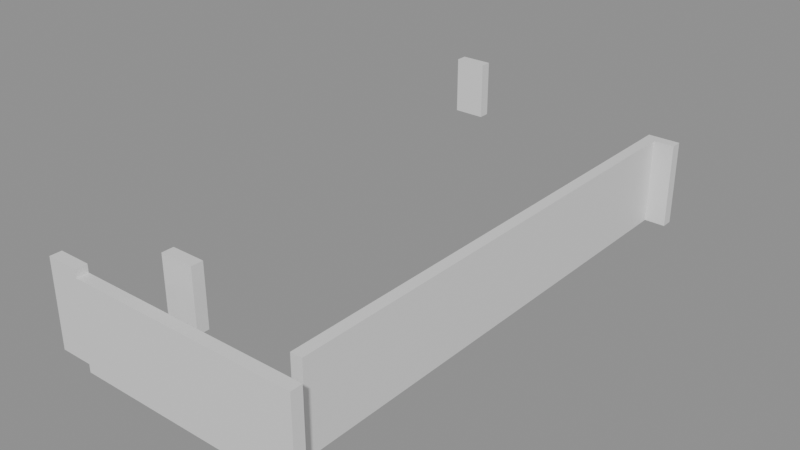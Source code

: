 # Source: building_lego.blend  (saved by Blender 5.0.119; exported with 4.5.12 LTS)
import bpy
from mathutils import Matrix  # noqa: F401  (used for matrix-valued properties, if any)

bpy.ops.wm.read_factory_settings(use_empty=True)
scene = bpy.context.scene
scene.name = 'Scene'

# ---- collections
col_01_paredes_externas = bpy.data.collections.new('01_Paredes_Externas'); scene.collection.children.link(col_01_paredes_externas)
col_02_paredes_internas = bpy.data.collections.new('02_Paredes_Internas'); scene.collection.children.link(col_02_paredes_internas)

# ---- materials (node trees are filled in below, after node groups)
mat_mat_parede_externa = bpy.data.materials.new('Mat_Parede_Externa')
mat_mat_parede_interna = bpy.data.materials.new('Mat_Parede_Interna')

# ---- material node trees
mat_mat_parede_externa.use_nodes = True; mat_mat_parede_externa.node_tree.nodes.clear()
_N = mat_mat_parede_externa.node_tree.nodes; _L = mat_mat_parede_externa.node_tree.links
n0 = _N.new('ShaderNodeBsdfPrincipled'); n0.name = 'BSDF - Pré-fundamentado'; n0.location = (-200, 100)
n1 = _N.new('ShaderNodeOutputMaterial'); n1.name = 'Saída de material'; n1.location = (200, 100)
_L.new(n0.outputs[0], n1.inputs[0])
n1.is_active_output = True
mat_mat_parede_interna.use_nodes = True; mat_mat_parede_interna.node_tree.nodes.clear()
_N = mat_mat_parede_interna.node_tree.nodes; _L = mat_mat_parede_interna.node_tree.links
n0 = _N.new('ShaderNodeBsdfPrincipled'); n0.name = 'BSDF - Pré-fundamentado'; n0.location = (-200, 100)
n1 = _N.new('ShaderNodeOutputMaterial'); n1.name = 'Saída de material'; n1.location = (200, 100)
_L.new(n0.outputs[0], n1.inputs[0])
n1.is_active_output = True

# ---- meshes
me_bloco_dungeon_wall_4768_4535_z2 = bpy.data.meshes.new('Bloco_dungeon_wall_4768_4535_z2')
me_bloco_dungeon_wall_4768_4535_z2.from_pydata([(-0.5, -0.175, -1.32), (0.5, -0.175, -1.32), (0.5, 0.175, -1.32), (-0.5, 0.175, -1.32), (-0.5, -0.175, 1.32), (0.5, -0.175, 1.32), (0.5, 0.175, 1.32), (-0.5, 0.175, 1.32)], [], [(0, 1, 2, 3), (4, 7, 6, 5), (0, 4, 5, 1), (2, 6, 7, 3), (0, 3, 7, 4), (1, 5, 6, 2)])
me_bloco_dungeon_wall_4768_4535_z2.materials.append(mat_mat_parede_externa)
me_bloco_dungeon_wall_4768_4535_z2.update()
me_bloco_dungeon_wall_4769_4535_z0 = bpy.data.meshes.new('Bloco_dungeon_wall_4769_4535_z0')
me_bloco_dungeon_wall_4769_4535_z0.from_pydata([(-0.5, -0.175, -1.32), (0.5, -0.175, -1.32), (0.5, 0.175, -1.32), (-0.5, 0.175, -1.32), (-0.5, -0.175, 1.32), (0.5, -0.175, 1.32), (0.5, 0.175, 1.32), (-0.5, 0.175, 1.32)], [], [(0, 1, 2, 3), (4, 7, 6, 5), (0, 4, 5, 1), (2, 6, 7, 3), (0, 3, 7, 4), (1, 5, 6, 2)])
me_bloco_dungeon_wall_4769_4535_z0.materials.append(mat_mat_parede_externa)
me_bloco_dungeon_wall_4769_4535_z0.update()
me_bloco_dungeon_wall_4770_4535_z0 = bpy.data.meshes.new('Bloco_dungeon_wall_4770_4535_z0')
me_bloco_dungeon_wall_4770_4535_z0.from_pydata([(-0.5, -0.175, -1.32), (0.5, -0.175, -1.32), (0.5, 0.175, -1.32), (-0.5, 0.175, -1.32), (-0.5, -0.175, 1.32), (0.5, -0.175, 1.32), (0.5, 0.175, 1.32), (-0.5, 0.175, 1.32)], [], [(0, 1, 2, 3), (4, 7, 6, 5), (0, 4, 5, 1), (2, 6, 7, 3), (0, 3, 7, 4), (1, 5, 6, 2)])
me_bloco_dungeon_wall_4770_4535_z0.materials.append(mat_mat_parede_externa)
me_bloco_dungeon_wall_4770_4535_z0.update()
me_bloco_dungeon_wall_4771_4535_z0 = bpy.data.meshes.new('Bloco_dungeon_wall_4771_4535_z0')
me_bloco_dungeon_wall_4771_4535_z0.from_pydata([(-0.5, -0.175, -1.32), (0.5, -0.175, -1.32), (0.5, 0.175, -1.32), (-0.5, 0.175, -1.32), (-0.5, -0.175, 1.32), (0.5, -0.175, 1.32), (0.5, 0.175, 1.32), (-0.5, 0.175, 1.32)], [], [(0, 1, 2, 3), (4, 7, 6, 5), (0, 4, 5, 1), (2, 6, 7, 3), (0, 3, 7, 4), (1, 5, 6, 2)])
me_bloco_dungeon_wall_4771_4535_z0.materials.append(mat_mat_parede_externa)
me_bloco_dungeon_wall_4771_4535_z0.update()
me_bloco_dungeon_wall_4772_4535_z0 = bpy.data.meshes.new('Bloco_dungeon_wall_4772_4535_z0')
me_bloco_dungeon_wall_4772_4535_z0.from_pydata([(-0.5, -0.175, -1.32), (0.5, -0.175, -1.32), (0.5, 0.175, -1.32), (-0.5, 0.175, -1.32), (-0.5, -0.175, 1.32), (0.5, -0.175, 1.32), (0.5, 0.175, 1.32), (-0.5, 0.175, 1.32)], [], [(0, 1, 2, 3), (4, 7, 6, 5), (0, 4, 5, 1), (2, 6, 7, 3), (0, 3, 7, 4), (1, 5, 6, 2)])
me_bloco_dungeon_wall_4772_4535_z0.materials.append(mat_mat_parede_externa)
me_bloco_dungeon_wall_4772_4535_z0.update()
me_bloco_dungeon_wall_4773_4535_z0 = bpy.data.meshes.new('Bloco_dungeon_wall_4773_4535_z0')
me_bloco_dungeon_wall_4773_4535_z0.from_pydata([(-0.5, -0.175, -1.32), (0.5, -0.175, -1.32), (0.5, 0.175, -1.32), (-0.5, 0.175, -1.32), (-0.5, -0.175, 1.32), (0.5, -0.175, 1.32), (0.5, 0.175, 1.32), (-0.5, 0.175, 1.32)], [], [(0, 1, 2, 3), (4, 7, 6, 5), (0, 4, 5, 1), (2, 6, 7, 3), (0, 3, 7, 4), (1, 5, 6, 2)])
me_bloco_dungeon_wall_4773_4535_z0.materials.append(mat_mat_parede_externa)
me_bloco_dungeon_wall_4773_4535_z0.update()
me_bloco_dungeon_wall_4774_4535_z0 = bpy.data.meshes.new('Bloco_dungeon_wall_4774_4535_z0')
me_bloco_dungeon_wall_4774_4535_z0.from_pydata([(-0.5, -0.175, -1.32), (0.5, -0.175, -1.32), (0.5, 0.175, -1.32), (-0.5, 0.175, -1.32), (-0.5, -0.175, 1.32), (0.5, -0.175, 1.32), (0.5, 0.175, 1.32), (-0.5, 0.175, 1.32)], [], [(0, 1, 2, 3), (4, 7, 6, 5), (0, 4, 5, 1), (2, 6, 7, 3), (0, 3, 7, 4), (1, 5, 6, 2)])
me_bloco_dungeon_wall_4774_4535_z0.materials.append(mat_mat_parede_externa)
me_bloco_dungeon_wall_4774_4535_z0.update()
me_bloco_dungeon_wall_4775_4535_z0 = bpy.data.meshes.new('Bloco_dungeon_wall_4775_4535_z0')
me_bloco_dungeon_wall_4775_4535_z0.from_pydata([(-0.5, -0.175, -1.32), (0.5, -0.175, -1.32), (0.5, 0.175, -1.32), (-0.5, 0.175, -1.32), (-0.5, -0.175, 1.32), (0.5, -0.175, 1.32), (0.5, 0.175, 1.32), (-0.5, 0.175, 1.32)], [], [(0, 1, 2, 3), (4, 7, 6, 5), (0, 4, 5, 1), (2, 6, 7, 3), (0, 3, 7, 4), (1, 5, 6, 2)])
me_bloco_dungeon_wall_4775_4535_z0.materials.append(mat_mat_parede_externa)
me_bloco_dungeon_wall_4775_4535_z0.update()
me_bloco_wall_torch_4768_4551_z15 = bpy.data.meshes.new('Bloco_wall_torch_4768_4551_z15')
me_bloco_wall_torch_4768_4551_z15.from_pydata([(-0.5, -0.175, -0.9), (0.5, -0.175, -0.9), (0.5, 0.175, -0.9), (-0.5, 0.175, -0.9), (-0.5, -0.175, 0.9), (0.5, -0.175, 0.9), (0.5, 0.175, 0.9), (-0.5, 0.175, 0.9)], [], [(0, 1, 2, 3), (4, 7, 6, 5), (0, 4, 5, 1), (2, 6, 7, 3), (0, 3, 7, 4), (1, 5, 6, 2)])
me_bloco_wall_torch_4768_4551_z15.materials.append(mat_mat_parede_externa)
me_bloco_wall_torch_4768_4551_z15.update()
me_bloco_dungeon_wall_4775_4551_z0 = bpy.data.meshes.new('Bloco_dungeon_wall_4775_4551_z0')
me_bloco_dungeon_wall_4775_4551_z0.from_pydata([(-0.5, -0.175, -1.32), (0.5, -0.175, -1.32), (0.5, 0.175, -1.32), (-0.5, 0.175, -1.32), (-0.5, -0.175, 1.32), (0.5, -0.175, 1.32), (0.5, 0.175, 1.32), (-0.5, 0.175, 1.32)], [], [(0, 1, 2, 3), (4, 7, 6, 5), (0, 4, 5, 1), (2, 6, 7, 3), (0, 3, 7, 4), (1, 5, 6, 2)])
me_bloco_dungeon_wall_4775_4551_z0.materials.append(mat_mat_parede_externa)
me_bloco_dungeon_wall_4775_4551_z0.update()
me_bloco_dungeon_wall_4775_4536_z0 = bpy.data.meshes.new('Bloco_dungeon_wall_4775_4536_z0')
me_bloco_dungeon_wall_4775_4536_z0.from_pydata([(-0.175, -0.5, -1.32), (0.175, -0.5, -1.32), (0.175, 0.5, -1.32), (-0.175, 0.5, -1.32), (-0.175, -0.5, 1.32), (0.175, -0.5, 1.32), (0.175, 0.5, 1.32), (-0.175, 0.5, 1.32)], [], [(0, 1, 2, 3), (4, 7, 6, 5), (0, 4, 5, 1), (2, 6, 7, 3), (0, 3, 7, 4), (1, 5, 6, 2)])
me_bloco_dungeon_wall_4775_4536_z0.materials.append(mat_mat_parede_externa)
me_bloco_dungeon_wall_4775_4536_z0.update()
me_bloco_dungeon_wall_4775_4537_z0 = bpy.data.meshes.new('Bloco_dungeon_wall_4775_4537_z0')
me_bloco_dungeon_wall_4775_4537_z0.from_pydata([(-0.175, -0.5, -1.32), (0.175, -0.5, -1.32), (0.175, 0.5, -1.32), (-0.175, 0.5, -1.32), (-0.175, -0.5, 1.32), (0.175, -0.5, 1.32), (0.175, 0.5, 1.32), (-0.175, 0.5, 1.32)], [], [(0, 1, 2, 3), (4, 7, 6, 5), (0, 4, 5, 1), (2, 6, 7, 3), (0, 3, 7, 4), (1, 5, 6, 2)])
me_bloco_dungeon_wall_4775_4537_z0.materials.append(mat_mat_parede_externa)
me_bloco_dungeon_wall_4775_4537_z0.update()
me_bloco_dungeon_wall_4775_4538_z0 = bpy.data.meshes.new('Bloco_dungeon_wall_4775_4538_z0')
me_bloco_dungeon_wall_4775_4538_z0.from_pydata([(-0.175, -0.5, -1.32), (0.175, -0.5, -1.32), (0.175, 0.5, -1.32), (-0.175, 0.5, -1.32), (-0.175, -0.5, 1.32), (0.175, -0.5, 1.32), (0.175, 0.5, 1.32), (-0.175, 0.5, 1.32)], [], [(0, 1, 2, 3), (4, 7, 6, 5), (0, 4, 5, 1), (2, 6, 7, 3), (0, 3, 7, 4), (1, 5, 6, 2)])
me_bloco_dungeon_wall_4775_4538_z0.materials.append(mat_mat_parede_externa)
me_bloco_dungeon_wall_4775_4538_z0.update()
me_bloco_dungeon_wall_4775_4539_z0 = bpy.data.meshes.new('Bloco_dungeon_wall_4775_4539_z0')
me_bloco_dungeon_wall_4775_4539_z0.from_pydata([(-0.175, -0.5, -1.32), (0.175, -0.5, -1.32), (0.175, 0.5, -1.32), (-0.175, 0.5, -1.32), (-0.175, -0.5, 1.32), (0.175, -0.5, 1.32), (0.175, 0.5, 1.32), (-0.175, 0.5, 1.32)], [], [(0, 1, 2, 3), (4, 7, 6, 5), (0, 4, 5, 1), (2, 6, 7, 3), (0, 3, 7, 4), (1, 5, 6, 2)])
me_bloco_dungeon_wall_4775_4539_z0.materials.append(mat_mat_parede_externa)
me_bloco_dungeon_wall_4775_4539_z0.update()
me_bloco_dungeon_wall_4775_4540_z0 = bpy.data.meshes.new('Bloco_dungeon_wall_4775_4540_z0')
me_bloco_dungeon_wall_4775_4540_z0.from_pydata([(-0.175, -0.5, -1.32), (0.175, -0.5, -1.32), (0.175, 0.5, -1.32), (-0.175, 0.5, -1.32), (-0.175, -0.5, 1.32), (0.175, -0.5, 1.32), (0.175, 0.5, 1.32), (-0.175, 0.5, 1.32)], [], [(0, 1, 2, 3), (4, 7, 6, 5), (0, 4, 5, 1), (2, 6, 7, 3), (0, 3, 7, 4), (1, 5, 6, 2)])
me_bloco_dungeon_wall_4775_4540_z0.materials.append(mat_mat_parede_externa)
me_bloco_dungeon_wall_4775_4540_z0.update()
me_bloco_dungeon_wall_4775_4541_z0 = bpy.data.meshes.new('Bloco_dungeon_wall_4775_4541_z0')
me_bloco_dungeon_wall_4775_4541_z0.from_pydata([(-0.175, -0.5, -1.32), (0.175, -0.5, -1.32), (0.175, 0.5, -1.32), (-0.175, 0.5, -1.32), (-0.175, -0.5, 1.32), (0.175, -0.5, 1.32), (0.175, 0.5, 1.32), (-0.175, 0.5, 1.32)], [], [(0, 1, 2, 3), (4, 7, 6, 5), (0, 4, 5, 1), (2, 6, 7, 3), (0, 3, 7, 4), (1, 5, 6, 2)])
me_bloco_dungeon_wall_4775_4541_z0.materials.append(mat_mat_parede_externa)
me_bloco_dungeon_wall_4775_4541_z0.update()
me_bloco_dungeon_wall_4775_4542_z0 = bpy.data.meshes.new('Bloco_dungeon_wall_4775_4542_z0')
me_bloco_dungeon_wall_4775_4542_z0.from_pydata([(-0.175, -0.5, -1.32), (0.175, -0.5, -1.32), (0.175, 0.5, -1.32), (-0.175, 0.5, -1.32), (-0.175, -0.5, 1.32), (0.175, -0.5, 1.32), (0.175, 0.5, 1.32), (-0.175, 0.5, 1.32)], [], [(0, 1, 2, 3), (4, 7, 6, 5), (0, 4, 5, 1), (2, 6, 7, 3), (0, 3, 7, 4), (1, 5, 6, 2)])
me_bloco_dungeon_wall_4775_4542_z0.materials.append(mat_mat_parede_externa)
me_bloco_dungeon_wall_4775_4542_z0.update()
me_bloco_dungeon_wall_4775_4543_z0 = bpy.data.meshes.new('Bloco_dungeon_wall_4775_4543_z0')
me_bloco_dungeon_wall_4775_4543_z0.from_pydata([(-0.175, -0.5, -1.32), (0.175, -0.5, -1.32), (0.175, 0.5, -1.32), (-0.175, 0.5, -1.32), (-0.175, -0.5, 1.32), (0.175, -0.5, 1.32), (0.175, 0.5, 1.32), (-0.175, 0.5, 1.32)], [], [(0, 1, 2, 3), (4, 7, 6, 5), (0, 4, 5, 1), (2, 6, 7, 3), (0, 3, 7, 4), (1, 5, 6, 2)])
me_bloco_dungeon_wall_4775_4543_z0.materials.append(mat_mat_parede_externa)
me_bloco_dungeon_wall_4775_4543_z0.update()
me_bloco_dungeon_wall_4775_4544_z0 = bpy.data.meshes.new('Bloco_dungeon_wall_4775_4544_z0')
me_bloco_dungeon_wall_4775_4544_z0.from_pydata([(-0.175, -0.5, -1.32), (0.175, -0.5, -1.32), (0.175, 0.5, -1.32), (-0.175, 0.5, -1.32), (-0.175, -0.5, 1.32), (0.175, -0.5, 1.32), (0.175, 0.5, 1.32), (-0.175, 0.5, 1.32)], [], [(0, 1, 2, 3), (4, 7, 6, 5), (0, 4, 5, 1), (2, 6, 7, 3), (0, 3, 7, 4), (1, 5, 6, 2)])
me_bloco_dungeon_wall_4775_4544_z0.materials.append(mat_mat_parede_externa)
me_bloco_dungeon_wall_4775_4544_z0.update()
me_bloco_dungeon_wall_4775_4545_z0 = bpy.data.meshes.new('Bloco_dungeon_wall_4775_4545_z0')
me_bloco_dungeon_wall_4775_4545_z0.from_pydata([(-0.175, -0.5, -1.32), (0.175, -0.5, -1.32), (0.175, 0.5, -1.32), (-0.175, 0.5, -1.32), (-0.175, -0.5, 1.32), (0.175, -0.5, 1.32), (0.175, 0.5, 1.32), (-0.175, 0.5, 1.32)], [], [(0, 1, 2, 3), (4, 7, 6, 5), (0, 4, 5, 1), (2, 6, 7, 3), (0, 3, 7, 4), (1, 5, 6, 2)])
me_bloco_dungeon_wall_4775_4545_z0.materials.append(mat_mat_parede_externa)
me_bloco_dungeon_wall_4775_4545_z0.update()
me_bloco_dungeon_wall_4775_4546_z0 = bpy.data.meshes.new('Bloco_dungeon_wall_4775_4546_z0')
me_bloco_dungeon_wall_4775_4546_z0.from_pydata([(-0.175, -0.5, -1.32), (0.175, -0.5, -1.32), (0.175, 0.5, -1.32), (-0.175, 0.5, -1.32), (-0.175, -0.5, 1.32), (0.175, -0.5, 1.32), (0.175, 0.5, 1.32), (-0.175, 0.5, 1.32)], [], [(0, 1, 2, 3), (4, 7, 6, 5), (0, 4, 5, 1), (2, 6, 7, 3), (0, 3, 7, 4), (1, 5, 6, 2)])
me_bloco_dungeon_wall_4775_4546_z0.materials.append(mat_mat_parede_externa)
me_bloco_dungeon_wall_4775_4546_z0.update()
me_bloco_dungeon_wall_4775_4547_z0 = bpy.data.meshes.new('Bloco_dungeon_wall_4775_4547_z0')
me_bloco_dungeon_wall_4775_4547_z0.from_pydata([(-0.175, -0.5, -1.32), (0.175, -0.5, -1.32), (0.175, 0.5, -1.32), (-0.175, 0.5, -1.32), (-0.175, -0.5, 1.32), (0.175, -0.5, 1.32), (0.175, 0.5, 1.32), (-0.175, 0.5, 1.32)], [], [(0, 1, 2, 3), (4, 7, 6, 5), (0, 4, 5, 1), (2, 6, 7, 3), (0, 3, 7, 4), (1, 5, 6, 2)])
me_bloco_dungeon_wall_4775_4547_z0.materials.append(mat_mat_parede_externa)
me_bloco_dungeon_wall_4775_4547_z0.update()
me_bloco_dungeon_wall_4775_4548_z0 = bpy.data.meshes.new('Bloco_dungeon_wall_4775_4548_z0')
me_bloco_dungeon_wall_4775_4548_z0.from_pydata([(-0.175, -0.5, -1.32), (0.175, -0.5, -1.32), (0.175, 0.5, -1.32), (-0.175, 0.5, -1.32), (-0.175, -0.5, 1.32), (0.175, -0.5, 1.32), (0.175, 0.5, 1.32), (-0.175, 0.5, 1.32)], [], [(0, 1, 2, 3), (4, 7, 6, 5), (0, 4, 5, 1), (2, 6, 7, 3), (0, 3, 7, 4), (1, 5, 6, 2)])
me_bloco_dungeon_wall_4775_4548_z0.materials.append(mat_mat_parede_externa)
me_bloco_dungeon_wall_4775_4548_z0.update()
me_bloco_dungeon_wall_4775_4549_z0 = bpy.data.meshes.new('Bloco_dungeon_wall_4775_4549_z0')
me_bloco_dungeon_wall_4775_4549_z0.from_pydata([(-0.175, -0.5, -1.32), (0.175, -0.5, -1.32), (0.175, 0.5, -1.32), (-0.175, 0.5, -1.32), (-0.175, -0.5, 1.32), (0.175, -0.5, 1.32), (0.175, 0.5, 1.32), (-0.175, 0.5, 1.32)], [], [(0, 1, 2, 3), (4, 7, 6, 5), (0, 4, 5, 1), (2, 6, 7, 3), (0, 3, 7, 4), (1, 5, 6, 2)])
me_bloco_dungeon_wall_4775_4549_z0.materials.append(mat_mat_parede_externa)
me_bloco_dungeon_wall_4775_4549_z0.update()
me_bloco_dungeon_wall_4775_4550_z0 = bpy.data.meshes.new('Bloco_dungeon_wall_4775_4550_z0')
me_bloco_dungeon_wall_4775_4550_z0.from_pydata([(-0.175, -0.5, -1.32), (0.175, -0.5, -1.32), (0.175, 0.5, -1.32), (-0.175, 0.5, -1.32), (-0.175, -0.5, 1.32), (0.175, -0.5, 1.32), (0.175, 0.5, 1.32), (-0.175, 0.5, 1.32)], [], [(0, 1, 2, 3), (4, 7, 6, 5), (0, 4, 5, 1), (2, 6, 7, 3), (0, 3, 7, 4), (1, 5, 6, 2)])
me_bloco_dungeon_wall_4775_4550_z0.materials.append(mat_mat_parede_externa)
me_bloco_dungeon_wall_4775_4550_z0.update()
me_bloco_wall_torch_4771_4536_z15 = bpy.data.meshes.new('Bloco_wall_torch_4771_4536_z15')
me_bloco_wall_torch_4771_4536_z15.from_pydata([(-0.5, -0.175, -0.9), (0.5, -0.175, -0.9), (0.5, 0.175, -0.9), (-0.5, 0.175, -0.9), (-0.5, -0.175, 0.9), (0.5, -0.175, 0.9), (0.5, 0.175, 0.9), (-0.5, 0.175, 0.9)], [], [(0, 1, 2, 3), (4, 7, 6, 5), (0, 4, 5, 1), (2, 6, 7, 3), (0, 3, 7, 4), (1, 5, 6, 2)])
me_bloco_wall_torch_4771_4536_z15.materials.append(mat_mat_parede_interna)
me_bloco_wall_torch_4771_4536_z15.update()

# ---- objects
ob_parede_externa_norte_y4535_x4768_4775 = bpy.data.objects.new('Parede_Externa_Norte_Y4535_X4768_4775', None)
ob_bloco_dungeon_wall_4768_4535_z2 = bpy.data.objects.new('Bloco_dungeon_wall_4768_4535_z2', me_bloco_dungeon_wall_4768_4535_z2)
ob_bloco_dungeon_wall_4769_4535_z0 = bpy.data.objects.new('Bloco_dungeon_wall_4769_4535_z0', me_bloco_dungeon_wall_4769_4535_z0)
ob_bloco_dungeon_wall_4770_4535_z0 = bpy.data.objects.new('Bloco_dungeon_wall_4770_4535_z0', me_bloco_dungeon_wall_4770_4535_z0)
ob_bloco_dungeon_wall_4771_4535_z0 = bpy.data.objects.new('Bloco_dungeon_wall_4771_4535_z0', me_bloco_dungeon_wall_4771_4535_z0)
ob_bloco_dungeon_wall_4772_4535_z0 = bpy.data.objects.new('Bloco_dungeon_wall_4772_4535_z0', me_bloco_dungeon_wall_4772_4535_z0)
ob_bloco_dungeon_wall_4773_4535_z0 = bpy.data.objects.new('Bloco_dungeon_wall_4773_4535_z0', me_bloco_dungeon_wall_4773_4535_z0)
ob_bloco_dungeon_wall_4774_4535_z0 = bpy.data.objects.new('Bloco_dungeon_wall_4774_4535_z0', me_bloco_dungeon_wall_4774_4535_z0)
ob_bloco_dungeon_wall_4775_4535_z0 = bpy.data.objects.new('Bloco_dungeon_wall_4775_4535_z0', me_bloco_dungeon_wall_4775_4535_z0)
ob_parede_externa_sul_y4551_x4768_4768 = bpy.data.objects.new('Parede_Externa_Sul_Y4551_X4768_4768', None)
ob_bloco_wall_torch_4768_4551_z15 = bpy.data.objects.new('Bloco_wall_torch_4768_4551_z15', me_bloco_wall_torch_4768_4551_z15)
ob_parede_externa_sul_y4551_x4775_4775 = bpy.data.objects.new('Parede_Externa_Sul_Y4551_X4775_4775', None)
ob_bloco_dungeon_wall_4775_4551_z0 = bpy.data.objects.new('Bloco_dungeon_wall_4775_4551_z0', me_bloco_dungeon_wall_4775_4551_z0)
ob_parede_externa_leste_x4775_y4536_4550 = bpy.data.objects.new('Parede_Externa_Leste_X4775_Y4536_4550', None)
ob_bloco_dungeon_wall_4775_4536_z0 = bpy.data.objects.new('Bloco_dungeon_wall_4775_4536_z0', me_bloco_dungeon_wall_4775_4536_z0)
ob_bloco_dungeon_wall_4775_4537_z0 = bpy.data.objects.new('Bloco_dungeon_wall_4775_4537_z0', me_bloco_dungeon_wall_4775_4537_z0)
ob_bloco_dungeon_wall_4775_4538_z0 = bpy.data.objects.new('Bloco_dungeon_wall_4775_4538_z0', me_bloco_dungeon_wall_4775_4538_z0)
ob_bloco_dungeon_wall_4775_4539_z0 = bpy.data.objects.new('Bloco_dungeon_wall_4775_4539_z0', me_bloco_dungeon_wall_4775_4539_z0)
ob_bloco_dungeon_wall_4775_4540_z0 = bpy.data.objects.new('Bloco_dungeon_wall_4775_4540_z0', me_bloco_dungeon_wall_4775_4540_z0)
ob_bloco_dungeon_wall_4775_4541_z0 = bpy.data.objects.new('Bloco_dungeon_wall_4775_4541_z0', me_bloco_dungeon_wall_4775_4541_z0)
ob_bloco_dungeon_wall_4775_4542_z0 = bpy.data.objects.new('Bloco_dungeon_wall_4775_4542_z0', me_bloco_dungeon_wall_4775_4542_z0)
ob_bloco_dungeon_wall_4775_4543_z0 = bpy.data.objects.new('Bloco_dungeon_wall_4775_4543_z0', me_bloco_dungeon_wall_4775_4543_z0)
ob_bloco_dungeon_wall_4775_4544_z0 = bpy.data.objects.new('Bloco_dungeon_wall_4775_4544_z0', me_bloco_dungeon_wall_4775_4544_z0)
ob_bloco_dungeon_wall_4775_4545_z0 = bpy.data.objects.new('Bloco_dungeon_wall_4775_4545_z0', me_bloco_dungeon_wall_4775_4545_z0)
ob_bloco_dungeon_wall_4775_4546_z0 = bpy.data.objects.new('Bloco_dungeon_wall_4775_4546_z0', me_bloco_dungeon_wall_4775_4546_z0)
ob_bloco_dungeon_wall_4775_4547_z0 = bpy.data.objects.new('Bloco_dungeon_wall_4775_4547_z0', me_bloco_dungeon_wall_4775_4547_z0)
ob_bloco_dungeon_wall_4775_4548_z0 = bpy.data.objects.new('Bloco_dungeon_wall_4775_4548_z0', me_bloco_dungeon_wall_4775_4548_z0)
ob_bloco_dungeon_wall_4775_4549_z0 = bpy.data.objects.new('Bloco_dungeon_wall_4775_4549_z0', me_bloco_dungeon_wall_4775_4549_z0)
ob_bloco_dungeon_wall_4775_4550_z0 = bpy.data.objects.new('Bloco_dungeon_wall_4775_4550_z0', me_bloco_dungeon_wall_4775_4550_z0)
ob_parede_interna_ew_02_y4536_x4771_4771 = bpy.data.objects.new('Parede_Interna_EW_02_Y4536_X4771_4771', None)
ob_bloco_wall_torch_4771_4536_z15 = bpy.data.objects.new('Bloco_wall_torch_4771_4536_z15', me_bloco_wall_torch_4771_4536_z15)

# ---- transforms, parenting, visibility, modifiers, constraints
ob_parede_externa_norte_y4535_x4768_4775.location = (0.0, -8.0, 0.0)
ob_parede_externa_norte_y4535_x4768_4775.empty_display_type = 'CUBE'
ob_bloco_dungeon_wall_4768_4535_z2.parent = ob_parede_externa_norte_y4535_x4768_4775
ob_bloco_dungeon_wall_4768_4535_z2.matrix_parent_inverse = Matrix(((1.0, -0.0, 0.0, -0.0), (-0.0, 1.0, -0.0, 8.0), (0.0, -0.0, 1.0, -0.0), (-0.0, 0.0, -0.0, 1.0)))
ob_bloco_dungeon_wall_4768_4535_z2.location = (-3.5, -8.325, 1.56)
ob_bloco_dungeon_wall_4769_4535_z0.parent = ob_parede_externa_norte_y4535_x4768_4775
ob_bloco_dungeon_wall_4769_4535_z0.matrix_parent_inverse = Matrix(((1.0, -0.0, 0.0, -0.0), (-0.0, 1.0, -0.0, 8.0), (0.0, -0.0, 1.0, -0.0), (-0.0, 0.0, -0.0, 1.0)))
ob_bloco_dungeon_wall_4769_4535_z0.location = (-2.5, -8.325, 1.32)
ob_bloco_dungeon_wall_4770_4535_z0.parent = ob_parede_externa_norte_y4535_x4768_4775
ob_bloco_dungeon_wall_4770_4535_z0.matrix_parent_inverse = Matrix(((1.0, -0.0, 0.0, -0.0), (-0.0, 1.0, -0.0, 8.0), (0.0, -0.0, 1.0, -0.0), (-0.0, 0.0, -0.0, 1.0)))
ob_bloco_dungeon_wall_4770_4535_z0.location = (-1.5, -8.325, 1.32)
ob_bloco_dungeon_wall_4771_4535_z0.parent = ob_parede_externa_norte_y4535_x4768_4775
ob_bloco_dungeon_wall_4771_4535_z0.matrix_parent_inverse = Matrix(((1.0, -0.0, 0.0, -0.0), (-0.0, 1.0, -0.0, 8.0), (0.0, -0.0, 1.0, -0.0), (-0.0, 0.0, -0.0, 1.0)))
ob_bloco_dungeon_wall_4771_4535_z0.location = (-0.5, -8.325, 1.32)
ob_bloco_dungeon_wall_4772_4535_z0.parent = ob_parede_externa_norte_y4535_x4768_4775
ob_bloco_dungeon_wall_4772_4535_z0.matrix_parent_inverse = Matrix(((1.0, -0.0, 0.0, -0.0), (-0.0, 1.0, -0.0, 8.0), (0.0, -0.0, 1.0, -0.0), (-0.0, 0.0, -0.0, 1.0)))
ob_bloco_dungeon_wall_4772_4535_z0.location = (0.5, -8.325, 1.32)
ob_bloco_dungeon_wall_4773_4535_z0.parent = ob_parede_externa_norte_y4535_x4768_4775
ob_bloco_dungeon_wall_4773_4535_z0.matrix_parent_inverse = Matrix(((1.0, -0.0, 0.0, -0.0), (-0.0, 1.0, -0.0, 8.0), (0.0, -0.0, 1.0, -0.0), (-0.0, 0.0, -0.0, 1.0)))
ob_bloco_dungeon_wall_4773_4535_z0.location = (1.5, -8.325, 1.32)
ob_bloco_dungeon_wall_4774_4535_z0.parent = ob_parede_externa_norte_y4535_x4768_4775
ob_bloco_dungeon_wall_4774_4535_z0.matrix_parent_inverse = Matrix(((1.0, -0.0, 0.0, -0.0), (-0.0, 1.0, -0.0, 8.0), (0.0, -0.0, 1.0, -0.0), (-0.0, 0.0, -0.0, 1.0)))
ob_bloco_dungeon_wall_4774_4535_z0.location = (2.5, -8.325, 1.32)
ob_bloco_dungeon_wall_4775_4535_z0.parent = ob_parede_externa_norte_y4535_x4768_4775
ob_bloco_dungeon_wall_4775_4535_z0.matrix_parent_inverse = Matrix(((1.0, -0.0, 0.0, -0.0), (-0.0, 1.0, -0.0, 8.0), (0.0, -0.0, 1.0, -0.0), (-0.0, 0.0, -0.0, 1.0)))
ob_bloco_dungeon_wall_4775_4535_z0.location = (3.5, -8.325, 1.32)
ob_parede_externa_sul_y4551_x4768_4768.location = (-3.5, 8.0, 1.8)
ob_parede_externa_sul_y4551_x4768_4768.empty_display_type = 'CUBE'
ob_bloco_wall_torch_4768_4551_z15.parent = ob_parede_externa_sul_y4551_x4768_4768
ob_bloco_wall_torch_4768_4551_z15.matrix_parent_inverse = Matrix(((1.0, -0.0, 0.0, 3.5), (-0.0, 1.0, -0.0, -8.0), (0.0, -0.0, 1.0, -1.8), (-0.0, 0.0, -0.0, 1.0)))
ob_bloco_wall_torch_4768_4551_z15.location = (-3.5, 7.675, 2.7)
ob_parede_externa_sul_y4551_x4775_4775.location = (3.5, 8.0, 0.0)
ob_parede_externa_sul_y4551_x4775_4775.empty_display_type = 'CUBE'
ob_bloco_dungeon_wall_4775_4551_z0.parent = ob_parede_externa_sul_y4551_x4775_4775
ob_bloco_dungeon_wall_4775_4551_z0.matrix_parent_inverse = Matrix(((1.0, -0.0, 0.0, -3.5), (-0.0, 1.0, -0.0, -8.0), (0.0, -0.0, 1.0, -0.0), (-0.0, 0.0, -0.0, 1.0)))
ob_bloco_dungeon_wall_4775_4551_z0.location = (3.5, 7.675, 1.32)
ob_parede_externa_leste_x4775_y4536_4550.location = (3.5, 0.0, 0.0)
ob_parede_externa_leste_x4775_y4536_4550.empty_display_type = 'CUBE'
ob_bloco_dungeon_wall_4775_4536_z0.parent = ob_parede_externa_leste_x4775_y4536_4550
ob_bloco_dungeon_wall_4775_4536_z0.matrix_parent_inverse = Matrix(((1.0, -0.0, 0.0, -3.5), (-0.0, 1.0, -0.0, 0.0), (0.0, -0.0, 1.0, -0.0), (-0.0, 0.0, -0.0, 1.0)))
ob_bloco_dungeon_wall_4775_4536_z0.location = (3.175, -7.0, 1.32)
ob_bloco_dungeon_wall_4775_4537_z0.parent = ob_parede_externa_leste_x4775_y4536_4550
ob_bloco_dungeon_wall_4775_4537_z0.matrix_parent_inverse = Matrix(((1.0, -0.0, 0.0, -3.5), (-0.0, 1.0, -0.0, 0.0), (0.0, -0.0, 1.0, -0.0), (-0.0, 0.0, -0.0, 1.0)))
ob_bloco_dungeon_wall_4775_4537_z0.location = (3.175, -6.0, 1.32)
ob_bloco_dungeon_wall_4775_4538_z0.parent = ob_parede_externa_leste_x4775_y4536_4550
ob_bloco_dungeon_wall_4775_4538_z0.matrix_parent_inverse = Matrix(((1.0, -0.0, 0.0, -3.5), (-0.0, 1.0, -0.0, 0.0), (0.0, -0.0, 1.0, -0.0), (-0.0, 0.0, -0.0, 1.0)))
ob_bloco_dungeon_wall_4775_4538_z0.location = (3.175, -5.0, 1.32)
ob_bloco_dungeon_wall_4775_4539_z0.parent = ob_parede_externa_leste_x4775_y4536_4550
ob_bloco_dungeon_wall_4775_4539_z0.matrix_parent_inverse = Matrix(((1.0, -0.0, 0.0, -3.5), (-0.0, 1.0, -0.0, 0.0), (0.0, -0.0, 1.0, -0.0), (-0.0, 0.0, -0.0, 1.0)))
ob_bloco_dungeon_wall_4775_4539_z0.location = (3.175, -4.0, 1.32)
ob_bloco_dungeon_wall_4775_4540_z0.parent = ob_parede_externa_leste_x4775_y4536_4550
ob_bloco_dungeon_wall_4775_4540_z0.matrix_parent_inverse = Matrix(((1.0, -0.0, 0.0, -3.5), (-0.0, 1.0, -0.0, 0.0), (0.0, -0.0, 1.0, -0.0), (-0.0, 0.0, -0.0, 1.0)))
ob_bloco_dungeon_wall_4775_4540_z0.location = (3.175, -3.0, 1.32)
ob_bloco_dungeon_wall_4775_4541_z0.parent = ob_parede_externa_leste_x4775_y4536_4550
ob_bloco_dungeon_wall_4775_4541_z0.matrix_parent_inverse = Matrix(((1.0, -0.0, 0.0, -3.5), (-0.0, 1.0, -0.0, 0.0), (0.0, -0.0, 1.0, -0.0), (-0.0, 0.0, -0.0, 1.0)))
ob_bloco_dungeon_wall_4775_4541_z0.location = (3.175, -2.0, 1.32)
ob_bloco_dungeon_wall_4775_4542_z0.parent = ob_parede_externa_leste_x4775_y4536_4550
ob_bloco_dungeon_wall_4775_4542_z0.matrix_parent_inverse = Matrix(((1.0, -0.0, 0.0, -3.5), (-0.0, 1.0, -0.0, 0.0), (0.0, -0.0, 1.0, -0.0), (-0.0, 0.0, -0.0, 1.0)))
ob_bloco_dungeon_wall_4775_4542_z0.location = (3.175, -1.0, 1.32)
ob_bloco_dungeon_wall_4775_4543_z0.parent = ob_parede_externa_leste_x4775_y4536_4550
ob_bloco_dungeon_wall_4775_4543_z0.matrix_parent_inverse = Matrix(((1.0, -0.0, 0.0, -3.5), (-0.0, 1.0, -0.0, 0.0), (0.0, -0.0, 1.0, -0.0), (-0.0, 0.0, -0.0, 1.0)))
ob_bloco_dungeon_wall_4775_4543_z0.location = (3.175, 0.0, 1.32)
ob_bloco_dungeon_wall_4775_4544_z0.parent = ob_parede_externa_leste_x4775_y4536_4550
ob_bloco_dungeon_wall_4775_4544_z0.matrix_parent_inverse = Matrix(((1.0, -0.0, 0.0, -3.5), (-0.0, 1.0, -0.0, 0.0), (0.0, -0.0, 1.0, -0.0), (-0.0, 0.0, -0.0, 1.0)))
ob_bloco_dungeon_wall_4775_4544_z0.location = (3.175, 1.0, 1.32)
ob_bloco_dungeon_wall_4775_4545_z0.parent = ob_parede_externa_leste_x4775_y4536_4550
ob_bloco_dungeon_wall_4775_4545_z0.matrix_parent_inverse = Matrix(((1.0, -0.0, 0.0, -3.5), (-0.0, 1.0, -0.0, 0.0), (0.0, -0.0, 1.0, -0.0), (-0.0, 0.0, -0.0, 1.0)))
ob_bloco_dungeon_wall_4775_4545_z0.location = (3.175, 2.0, 1.32)
ob_bloco_dungeon_wall_4775_4546_z0.parent = ob_parede_externa_leste_x4775_y4536_4550
ob_bloco_dungeon_wall_4775_4546_z0.matrix_parent_inverse = Matrix(((1.0, -0.0, 0.0, -3.5), (-0.0, 1.0, -0.0, 0.0), (0.0, -0.0, 1.0, -0.0), (-0.0, 0.0, -0.0, 1.0)))
ob_bloco_dungeon_wall_4775_4546_z0.location = (3.175, 3.0, 1.32)
ob_bloco_dungeon_wall_4775_4547_z0.parent = ob_parede_externa_leste_x4775_y4536_4550
ob_bloco_dungeon_wall_4775_4547_z0.matrix_parent_inverse = Matrix(((1.0, -0.0, 0.0, -3.5), (-0.0, 1.0, -0.0, 0.0), (0.0, -0.0, 1.0, -0.0), (-0.0, 0.0, -0.0, 1.0)))
ob_bloco_dungeon_wall_4775_4547_z0.location = (3.175, 4.0, 1.32)
ob_bloco_dungeon_wall_4775_4548_z0.parent = ob_parede_externa_leste_x4775_y4536_4550
ob_bloco_dungeon_wall_4775_4548_z0.matrix_parent_inverse = Matrix(((1.0, -0.0, 0.0, -3.5), (-0.0, 1.0, -0.0, 0.0), (0.0, -0.0, 1.0, -0.0), (-0.0, 0.0, -0.0, 1.0)))
ob_bloco_dungeon_wall_4775_4548_z0.location = (3.175, 5.0, 1.32)
ob_bloco_dungeon_wall_4775_4549_z0.parent = ob_parede_externa_leste_x4775_y4536_4550
ob_bloco_dungeon_wall_4775_4549_z0.matrix_parent_inverse = Matrix(((1.0, -0.0, 0.0, -3.5), (-0.0, 1.0, -0.0, 0.0), (0.0, -0.0, 1.0, -0.0), (-0.0, 0.0, -0.0, 1.0)))
ob_bloco_dungeon_wall_4775_4549_z0.location = (3.175, 6.0, 1.32)
ob_bloco_dungeon_wall_4775_4550_z0.parent = ob_parede_externa_leste_x4775_y4536_4550
ob_bloco_dungeon_wall_4775_4550_z0.matrix_parent_inverse = Matrix(((1.0, -0.0, 0.0, -3.5), (-0.0, 1.0, -0.0, 0.0), (0.0, -0.0, 1.0, -0.0), (-0.0, 0.0, -0.0, 1.0)))
ob_bloco_dungeon_wall_4775_4550_z0.location = (3.175, 7.0, 1.32)
ob_parede_interna_ew_02_y4536_x4771_4771.location = (-0.5, -7.0, 1.8)
ob_parede_interna_ew_02_y4536_x4771_4771.empty_display_type = 'CUBE'
ob_bloco_wall_torch_4771_4536_z15.parent = ob_parede_interna_ew_02_y4536_x4771_4771
ob_bloco_wall_torch_4771_4536_z15.matrix_parent_inverse = Matrix(((1.0, -0.0, 0.0, 0.5), (-0.0, 1.0, -0.0, 7.0), (0.0, -0.0, 1.0, -1.8), (-0.0, 0.0, -0.0, 1.0)))
ob_bloco_wall_torch_4771_4536_z15.location = (-0.5, -7.325, 2.7)

# ---- collection membership
col_01_paredes_externas.objects.link(ob_parede_externa_norte_y4535_x4768_4775)
col_01_paredes_externas.objects.link(ob_bloco_dungeon_wall_4768_4535_z2)
col_01_paredes_externas.objects.link(ob_bloco_dungeon_wall_4769_4535_z0)
col_01_paredes_externas.objects.link(ob_bloco_dungeon_wall_4770_4535_z0)
col_01_paredes_externas.objects.link(ob_bloco_dungeon_wall_4771_4535_z0)
col_01_paredes_externas.objects.link(ob_bloco_dungeon_wall_4772_4535_z0)
col_01_paredes_externas.objects.link(ob_bloco_dungeon_wall_4773_4535_z0)
col_01_paredes_externas.objects.link(ob_bloco_dungeon_wall_4774_4535_z0)
col_01_paredes_externas.objects.link(ob_bloco_dungeon_wall_4775_4535_z0)
col_01_paredes_externas.objects.link(ob_parede_externa_sul_y4551_x4768_4768)
col_01_paredes_externas.objects.link(ob_bloco_wall_torch_4768_4551_z15)
col_01_paredes_externas.objects.link(ob_parede_externa_sul_y4551_x4775_4775)
col_01_paredes_externas.objects.link(ob_bloco_dungeon_wall_4775_4551_z0)
col_01_paredes_externas.objects.link(ob_parede_externa_leste_x4775_y4536_4550)
col_01_paredes_externas.objects.link(ob_bloco_dungeon_wall_4775_4536_z0)
col_01_paredes_externas.objects.link(ob_bloco_dungeon_wall_4775_4537_z0)
col_01_paredes_externas.objects.link(ob_bloco_dungeon_wall_4775_4538_z0)
col_01_paredes_externas.objects.link(ob_bloco_dungeon_wall_4775_4539_z0)
col_01_paredes_externas.objects.link(ob_bloco_dungeon_wall_4775_4540_z0)
col_01_paredes_externas.objects.link(ob_bloco_dungeon_wall_4775_4541_z0)
col_01_paredes_externas.objects.link(ob_bloco_dungeon_wall_4775_4542_z0)
col_01_paredes_externas.objects.link(ob_bloco_dungeon_wall_4775_4543_z0)
col_01_paredes_externas.objects.link(ob_bloco_dungeon_wall_4775_4544_z0)
col_01_paredes_externas.objects.link(ob_bloco_dungeon_wall_4775_4545_z0)
col_01_paredes_externas.objects.link(ob_bloco_dungeon_wall_4775_4546_z0)
col_01_paredes_externas.objects.link(ob_bloco_dungeon_wall_4775_4547_z0)
col_01_paredes_externas.objects.link(ob_bloco_dungeon_wall_4775_4548_z0)
col_01_paredes_externas.objects.link(ob_bloco_dungeon_wall_4775_4549_z0)
col_01_paredes_externas.objects.link(ob_bloco_dungeon_wall_4775_4550_z0)
col_02_paredes_internas.objects.link(ob_parede_interna_ew_02_y4536_x4771_4771)
col_02_paredes_internas.objects.link(ob_bloco_wall_torch_4771_4536_z15)

# ---- scene / render settings (as saved in the file)
scene.frame_start = 1; scene.frame_end = 250; scene.frame_set(1)
scene.render.engine = 'BLENDER_EEVEE_NEXT'
scene.render.bake_bias = 0.0
scene.render.bake_samples = 0
scene.cycles.sampling_pattern = 'TABULATED_SOBOL'
scene.eevee.use_volume_custom_range = False
bpy.context.view_layer.update()

# ---- added for rendering (the .blend has no active camera and no usable light): camera, sun + grey world if the file has none
cam_auto = bpy.data.cameras.new('AutoCamera')
cam_auto.lens = 50.0
cam_auto.sensor_width = 36.0
cam_auto.clip_end = 1000.0
ob_auto_camera = bpy.data.objects.new('AutoCamera', cam_auto)
scene.collection.objects.link(ob_auto_camera)
ob_auto_camera.location = (17.1674, -20.9259, 15.5339)
ob_auto_camera.rotation_euler = (1.09748, -7.21219e-08, 0.694738)
scene.camera = ob_auto_camera
light_auto_sun = bpy.data.lights.new('AutoSun', 'SUN')
light_auto_sun.energy = 3.0
light_auto_sun.angle = 0.0523599
ob_auto_sun = bpy.data.objects.new('AutoSun', light_auto_sun)
scene.collection.objects.link(ob_auto_sun)
ob_auto_sun.rotation_euler = (0.872665, 0.174533, 0.523599)
if scene.world is None:
    world_auto = bpy.data.worlds.new('AutoWorld')
    world_auto.color = (0.3, 0.3, 0.3)
    scene.world = world_auto
bpy.context.view_layer.update()
